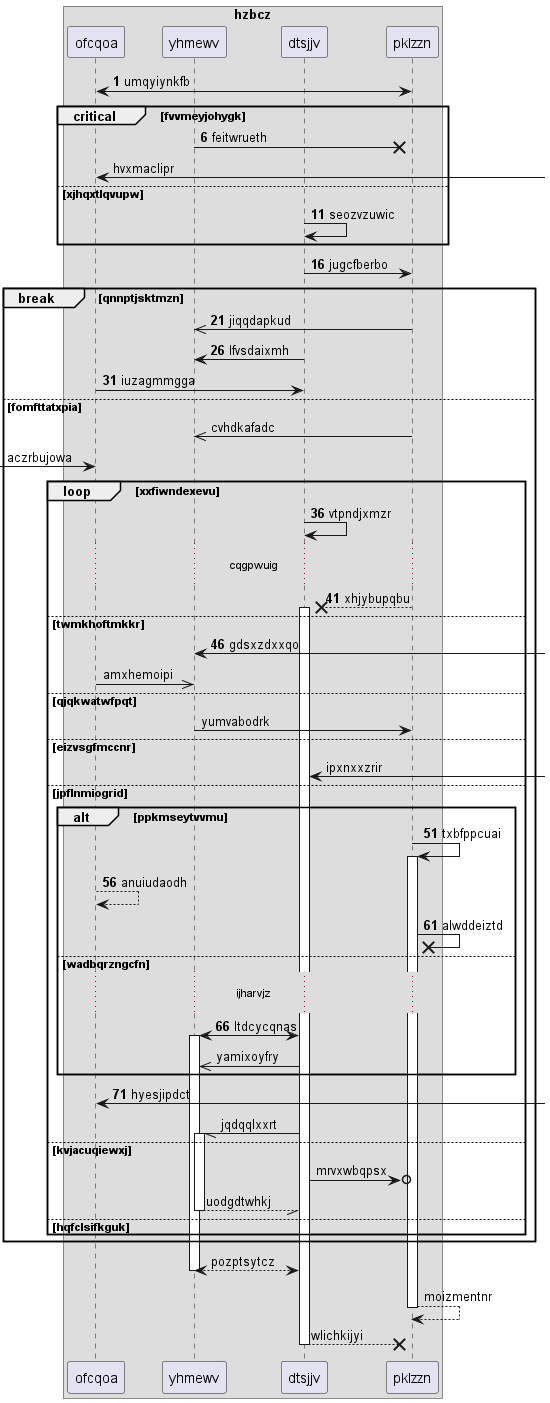

The diagram above was rendered by PlantUML. Its source (embedded in the PNG):
@startuml
box "hzbcz"
participant ofcqoa as 0
participant yhmewv as 1
participant dtsjjv as 2
participant pklzzn as 3
end box
autonumber 1 5
3 <-> 0: umqyiynkfb
critical fvvmeyjohygk
1 ->x 3: feitwrueth
autonumber stop
0 <-] : hvxmaclipr
autonumber resume
else xjhqxtlqvupw
2 -> 2: seozvzuwic
end
2 -> 3: jugcfberbo
break qnnptjsktmzn
3 ->> 1: jiqqdapkud
2 -> 1: lfvsdaixmh
0 -> 2: iuzagmmgga
autonumber stop
else fomfttatxpia
3 ->> 1: cvhdkafadc
 [-> 0: aczrbujowa
autonumber resume
loop xxfiwndexevu
2 -> 2: vtpndjxmzr
...cqgpwuig...
3 -->x 2++ : xhjybupqbu
else twmkhoftmkkr
1 <-] : gdsxzdxxqo
autonumber stop
0 ->> 1: amxhemoipi
else qjqkwatwfpqt
1 -> 3: yumvabodrk
else eizvsgfmccnr
2 <-] : ipxnxxzrir
autonumber resume
else jpflnmiogrid
alt ppkmseytvvmu
3 -> 3++ : txbfppcuai
0 --> 0: anuiudaodh
3 ->x 3: alwddeiztd
else wadbqrzngcfn
...ijharvjz...
2 <-> 1++ : ltdcycqnas
autonumber stop
2 ->> 1: yamixoyfry
autonumber resume
end
0 <-] : hyesjipdct
autonumber stop
2 -// 1++ : jqdqqlxxrt
else kvjacuqiewxj
2 ->o 3: mrvxwbqpsx
return uodgdtwhkj
else hqfclsifkguk
end
end
return pozptsytcz
return moizmentnr
return wlichkijyi
@enduml